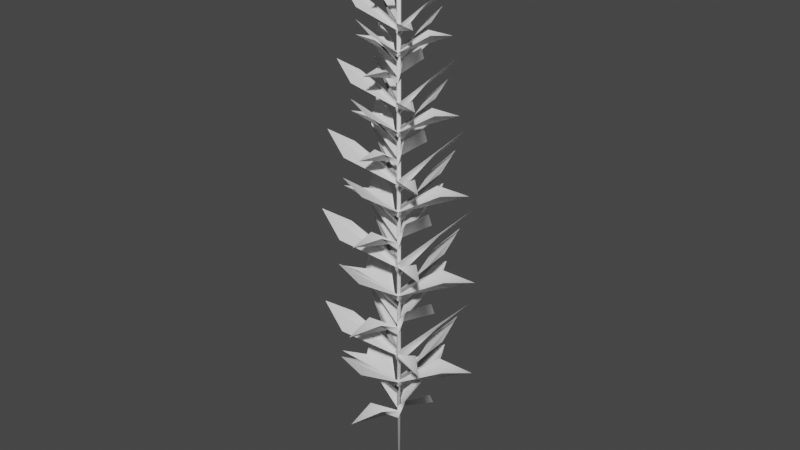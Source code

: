# Source: Corn.blend  (saved by Blender 3.4.6; exported with 4.5.12 LTS)
import bpy
from mathutils import Matrix  # noqa: F401  (used for matrix-valued properties, if any)

bpy.ops.wm.read_factory_settings(use_empty=True)
scene = bpy.context.scene
scene.name = 'Scene'

# ---- collections
col_collection = bpy.data.collections.new('Collection'); scene.collection.children.link(col_collection)

# ---- world
world_world = bpy.data.worlds.new('World'); scene.world = world_world
world_world.use_nodes = True; world_world.node_tree.nodes.clear()
_N = world_world.node_tree.nodes; _L = world_world.node_tree.links
n0 = _N.new('ShaderNodeOutputWorld'); n0.name = 'World Output'; n0.location = (300, 300)
n1 = _N.new('ShaderNodeBackground'); n1.name = 'Background'; n1.location = (10, 300)
n1.inputs[0].default_value = (0.05088, 0.05088, 0.05088, 1.0)
_L.new(n1.outputs[0], n0.inputs[0])
n0.is_active_output = True
world_world.color = (0.05088, 0.05088, 0.05088)
world_world.use_sun_shadow = False
world_world.sun_shadow_jitter_overblur = 0.0

# ---- meshes
me_plane_020 = bpy.data.meshes.new('Plane.020')
me_plane_020.from_pydata([(-1.0, -1.0, 0.3692), (0.4375, -0.6597, 0.0), (-1.0, 1.0, 0.5167), (1.0, 1.0, 0.5822), (-0.01476, 0.02421, -0.526), (-0.0002027, 0.06418, -0.3627), (-1.739, 1.052, 0.5167), (-1.0, 0.3333, 0.5167), (-0.001593, -2.98e-08, -0.2295), (-1.174, -0.3333, 0.568), (-1.625, -0.8845, 0.9809), (1.394, -1.007, -0.004224), (0.7939, -0.3333, 0.0), (0.01873, 2.98e-08, -0.7311), (1.0, 0.3333, 0.5822), (1.47, 0.9623, 1.127), (-0.01476, 0.02487, -0.526), (-0.01476, 0.0621, -0.526), (0.0, 2.98e-08, -0.7311), (-0.0002027, -0.02224, -0.3627), (-0.0002027, 0.0414, -0.3627), (0.0, 0.283, 0.0), (0.02562, -0.01644, 2.46), (0.02562, -0.01644, -25.23), (0.01435, -0.03071, 2.46), (0.01435, -0.03071, -25.23), (0.0005111, -0.0425, 2.46), (0.0005111, -0.0425, -25.23), (-0.01536, -0.05137, 2.46), (-0.01536, -0.05137, -25.23), (-0.03266, -0.05697, 2.46), (-0.03266, -0.05697, -25.23), (-0.05072, -0.05908, 2.46), (-0.05072, -0.05908, -25.23), (-0.06884, -0.05764, 2.46), (-0.06884, -0.05764, -25.23), (-0.08634, -0.05268, 2.46), (-0.08634, -0.05268, -25.23), (-0.1025, -0.04441, 2.46), (-0.1025, -0.04441, -25.23), (-0.1168, -0.03314, 2.46), (-0.1168, -0.03314, -25.23), (-0.1286, -0.0193, 2.46), (-0.1286, -0.0193, -25.23), (-0.1375, -0.003427, 2.46), (-0.1375, -0.003427, -25.23), (-0.1431, 0.01387, 2.46), (-0.1431, 0.01387, -25.23), (-0.1452, 0.03193, 2.46), (-0.1452, 0.03193, -25.23), (-0.1437, 0.05005, 2.46), (-0.1437, 0.05005, -25.23), (-0.1388, 0.06755, 2.46), (-0.1388, 0.06755, -25.23), (-0.1305, 0.08374, 2.46), (-0.1305, 0.08374, -25.23), (-0.1192, 0.09801, 2.46), (-0.1192, 0.09801, -25.23), (-0.1054, 0.1098, 2.46), (-0.1054, 0.1098, -25.23), (-0.08951, 0.1187, 2.46), (-0.08951, 0.1187, -25.23), (-0.07222, 0.1243, 2.46), (-0.07222, 0.1243, -25.23), (-0.05416, 0.1264, 2.46), (-0.05416, 0.1264, -25.23), (-0.03603, 0.1249, 2.46), (-0.03603, 0.1249, -25.23), (-0.01854, 0.12, 2.46), (-0.01854, 0.12, -25.23), (-0.002348, 0.1117, 2.46), (-0.002348, 0.1117, -25.23), (0.01192, 0.1004, 2.46), (0.01192, 0.1004, -25.23), (0.02371, 0.0866, 2.46), (0.02371, 0.0866, -25.23), (0.03258, 0.07073, 2.46), (0.03258, 0.07073, -25.23), (0.03818, 0.05343, 2.46), (0.03818, 0.05343, -25.23), (0.04029, 0.03537, 2.46), (0.04029, 0.03537, -25.23), (0.03885, 0.01724, 2.46), (0.03885, 0.01724, -25.23), (0.03389, -0.0002498, 2.46), (0.03389, -0.0002498, -25.23), (-1.875, -1.875, -14.87), (0.8201, -1.237, -15.56), (-1.875, 1.875, -14.6), (1.875, 1.875, -14.47), (-0.02767, 0.04538, -16.55), (-0.00038, 0.1203, -16.24), (-3.259, 1.973, -14.6), (-1.875, 0.6249, -14.6), (-0.002986, -5.596e-08, -16.0), (-2.202, -0.6249, -14.5), (-3.047, -1.658, -13.73), (2.613, -1.889, -15.57), (1.488, -0.6249, -15.56), (0.03512, 5.698e-08, -16.94), (1.875, 0.6249, -14.47), (2.755, 1.804, -13.45), (-0.02767, 0.04662, -16.55), (-0.02767, 0.1164, -16.55), (-1.776e-15, 5.587e-08, -16.94), (-0.00038, -0.04168, -16.24), (-0.00038, 0.07761, -16.24), (-1.687e-08, 0.5306, -15.56), (0.6804, -2.562, -11.67), (1.481, 0.08856, -12.36), (-2.562, -0.6804, -11.39), (-0.6804, 2.562, -11.27), (-0.05314, -0.001158, -13.35), (-0.1043, 0.06006, -13.04), (-3.342, -1.829, -11.39), (-1.481, -1.308, -11.39), (-0.001499, -0.002583, -12.79), (-0.5646, -2.218, -11.3), (-0.09519, -3.468, -10.52), (2.945, 1.312, -12.37), (1.287, 0.9736, -12.36), (0.01763, 0.03038, -13.73), (0.4004, 1.935, -11.27), (-0.1775, 3.288, -10.25), (-0.05421, -0.0005338, -13.35), (-0.1146, 0.03449, -13.35), (-4.832e-08, 2.804e-08, -13.73), (0.03586, -0.02125, -13.04), (-0.06732, 0.03863, -13.04), (-0.4589, 0.2663, -12.36), (-2.22, 1.45, -13.39), (-1.042, -1.057, -14.09), (1.45, 2.22, -13.12), (2.22, -1.45, -12.99), (0.03873, 0.0364, -15.07), (0.1177, 0.02508, -14.77), (1.261, 3.595, -13.12), (0.2266, 1.963, -13.12), (-0.0006134, 0.002923, -14.52), (-1.064, 2.026, -13.02), (-2.248, 2.641, -12.25), (-1.312, -2.945, -14.09), (-0.3059, -1.585, -14.09), (0.007212, -0.03437, -15.46), (0.9965, -1.706, -12.99), (2.331, -2.326, -11.97), (0.03994, 0.03666, -15.07), (0.1082, 0.05099, -15.07), (5.468e-08, 1.147e-08, -15.46), (-0.04087, -0.008188, -14.77), (0.07588, 0.01631, -14.77), (0.5193, 0.109, -14.09), (-1.875, -1.875, -19.71), (0.8201, -1.237, -20.41), (-1.875, 1.875, -19.44), (1.875, 1.875, -19.32), (-0.02767, 0.04538, -21.39), (-0.00038, 0.1203, -21.09), (-3.259, 1.973, -19.44), (-1.875, 0.6249, -19.44), (-0.002986, -5.596e-08, -20.84), (-2.202, -0.6249, -19.34), (-3.047, -1.658, -18.57), (2.613, -1.889, -20.41), (1.488, -0.6249, -20.41), (0.03512, 5.698e-08, -21.78), (1.875, 0.6249, -19.32), (2.755, 1.804, -18.29), (-0.02767, 0.04662, -21.39), (-0.02767, 0.1164, -21.39), (-1.776e-15, 5.587e-08, -21.78), (-0.00038, -0.04168, -21.09), (-0.00038, 0.07761, -21.09), (-1.687e-08, 0.5306, -20.41), (0.6804, -2.562, -16.51), (1.481, 0.08856, -17.2), (-2.562, -0.6804, -16.24), (-0.6804, 2.562, -16.11), (-0.05314, -0.001158, -18.19), (-0.1043, 0.06006, -17.88), (-3.342, -1.829, -16.24), (-1.481, -1.308, -16.24), (-0.001499, -0.002583, -17.64), (-0.5646, -2.218, -16.14), (-0.09519, -3.468, -15.37), (2.945, 1.312, -17.21), (1.287, 0.9736, -17.2), (0.01763, 0.03038, -18.58), (0.4004, 1.935, -16.11), (-0.1775, 3.288, -15.09), (-0.05421, -0.0005338, -18.19), (-0.1146, 0.03449, -18.19), (-4.832e-08, 2.804e-08, -18.58), (0.03586, -0.02125, -17.88), (-0.06732, 0.03863, -17.88), (-0.4589, 0.2663, -17.2), (-2.22, 1.45, -18.24), (-1.042, -1.057, -18.93), (1.45, 2.22, -17.96), (2.22, -1.45, -17.84), (0.03873, 0.0364, -19.91), (0.1177, 0.02508, -19.61), (1.261, 3.595, -17.96), (0.2266, 1.963, -17.96), (-0.0006134, 0.002923, -19.36), (-1.064, 2.026, -17.86), (-2.248, 2.641, -17.09), (-1.312, -2.945, -18.94), (-0.3059, -1.585, -18.93), (0.007212, -0.03437, -20.3), (0.9965, -1.706, -17.84), (2.331, -2.326, -16.82), (0.03994, 0.03666, -19.91), (0.1082, 0.05099, -19.91), (5.468e-08, 1.147e-08, -20.3), (-0.04087, -0.008188, -19.61), (0.07588, 0.01631, -19.61), (0.5193, 0.109, -18.93), (-1.679, -1.679, -10.52), (0.7344, -1.107, -11.14), (-1.679, 1.679, -10.27), (1.679, 1.679, -10.16), (-0.02478, 0.04064, -12.02), (-0.0003403, 0.1077, -11.75), (-2.919, 1.767, -10.27), (-1.679, 0.5596, -10.27), (-0.002674, -5.012e-08, -11.52), (-1.972, -0.5596, -10.18), (-2.729, -1.485, -9.491), (2.34, -1.691, -11.14), (1.333, -0.5596, -11.14), (0.03145, 5.115e-08, -12.36), (1.679, 0.5596, -10.16), (2.467, 1.615, -9.246), (-0.02478, 0.04175, -12.02), (-0.02478, 0.1042, -12.02), (-1.776e-15, 5.003e-08, -12.36), (-0.0003403, -0.03733, -11.75), (-0.0003403, 0.0695, -11.75), (-1.687e-08, 0.4751, -11.14), (0.6093, -2.294, -7.651), (1.326, 0.07931, -8.27), (-2.294, -0.6093, -7.403), (-0.6093, 2.294, -7.293), (-0.04758, -0.001037, -9.153), (-0.09336, 0.05379, -8.879), (-2.993, -1.638, -7.403), (-1.327, -1.171, -7.403), (-0.001342, -0.002313, -8.656), (-0.5056, -1.986, -7.317), (-0.08524, -3.105, -6.624), (2.637, 1.175, -8.278), (1.153, 0.8718, -8.27), (0.01579, 0.0272, -9.498), (0.3586, 1.733, -7.293), (-0.159, 2.945, -6.379), (-0.04855, -0.0004781, -9.153), (-0.1026, 0.03089, -9.153), (-4.327e-08, 2.511e-08, -9.498), (0.03211, -0.01903, -8.879), (-0.06028, 0.03459, -8.879), (-0.411, 0.2385, -8.27), (-1.988, 1.298, -9.193), (-0.933, -0.9461, -9.813), (1.298, 1.988, -8.946), (1.988, -1.298, -8.836), (0.03468, 0.0326, -10.7), (0.1054, 0.02246, -10.42), (1.13, 3.219, -8.946), (0.2029, 1.758, -8.946), (-0.0005493, 0.002617, -10.2), (-0.9525, 1.815, -8.86), (-2.014, 2.365, -8.167), (-1.175, -2.637, -9.82), (-0.2739, -1.419, -9.813), (0.006459, -0.03078, -11.04), (0.8924, -1.528, -8.836), (2.088, -2.083, -7.922), (0.03577, 0.03283, -10.7), (0.09693, 0.04566, -10.7), (4.896e-08, 1.027e-08, -11.04), (-0.0366, -0.007333, -10.42), (0.06795, 0.01461, -10.42), (0.465, 0.09757, -9.813), (-1.409, -1.409, -6.667), (0.6166, -0.9298, -7.187), (-1.409, 1.409, -6.459), (1.409, 1.409, -6.366), (-0.02081, 0.03412, -7.928), (-0.0002857, 0.09046, -7.698), (-2.451, 1.483, -6.459), (-1.409, 0.4698, -6.459), (-0.002245, -4.21e-08, -7.511), (-1.655, -0.4698, -6.387), (-2.291, -1.247, -5.805), (1.965, -1.42, -7.193), (1.119, -0.4698, -7.187), (0.02641, 4.312e-08, -8.218), (1.409, 0.4698, -6.366), (2.071, 1.356, -5.599), (-0.02081, 0.03505, -7.928), (-0.02081, 0.08752, -7.928), (-1.776e-15, 4.2e-08, -8.218), (-0.0002857, -0.03134, -7.698), (-0.0002857, 0.05835, -7.698), (-1.687e-08, 0.3989, -7.187), (0.5116, -1.926, -4.26), (1.114, 0.06659, -4.78), (-1.926, -0.5116, -4.052), (-0.5116, 1.926, -3.959), (-0.03995, -0.0008706, -5.521), (-0.07839, 0.04516, -5.291), (-2.513, -1.375, -4.052), (-1.114, -0.9832, -4.052), (-0.001127, -0.001942, -5.103), (-0.4245, -1.668, -3.979), (-0.07157, -2.607, -3.397), (2.214, 0.9865, -4.786), (0.968, 0.732, -4.78), (0.01325, 0.02284, -5.81), (0.3011, 1.455, -3.959), (-0.1335, 2.472, -3.192), (-0.04076, -0.0004014, -5.521), (-0.08614, 0.02593, -5.521), (-3.633e-08, 2.108e-08, -5.81), (0.02696, -0.01598, -5.291), (-0.05061, 0.02904, -5.291), (-0.345, 0.2002, -4.78), (-1.669, 1.09, -5.555), (-0.7834, -0.7944, -6.075), (1.09, 1.669, -5.347), (1.669, -1.09, -5.255), (0.02912, 0.02737, -6.817), (0.08848, 0.01886, -6.586), (0.9484, 2.703, -5.347), (0.1704, 1.476, -5.347), (-0.0004612, 0.002198, -6.399), (-0.7997, 1.524, -5.275), (-1.691, 1.986, -4.693), (-0.9863, -2.214, -6.081), (-0.23, -1.192, -6.075), (0.005423, -0.02584, -7.106), (0.7492, -1.283, -5.255), (1.753, -1.749, -4.487), (0.03003, 0.02756, -6.817), (0.08139, 0.03834, -6.817), (4.111e-08, 8.626e-09, -7.106), (-0.03073, -0.006156, -6.586), (0.05705, 0.01226, -6.586), (0.3904, 0.08192, -6.075), (-1.217, -1.217, -3.081), (0.5325, -0.803, -3.53), (-1.217, 1.217, -2.901), (1.217, 1.217, -2.821), (-0.01797, 0.02946, -4.17), (-0.0002467, 0.07812, -3.972), (-2.116, 1.281, -2.901), (-1.217, 0.4057, -2.901), (-0.001939, -3.627e-08, -3.809), (-1.43, -0.4057, -2.839), (-1.978, -1.077, -2.336), (1.697, -1.226, -3.535), (0.9663, -0.4057, -3.53), (0.0228, 3.627e-08, -4.42), (1.217, 0.4057, -2.821), (1.789, 1.171, -2.159), (-0.01797, 0.03027, -4.17), (-0.01797, 0.07558, -4.17), (0.0, 3.627e-08, -4.42), (-0.0002467, -0.02707, -3.972), (-0.0002467, 0.05039, -3.972), (0.0, 0.3445, -3.53), (0.4418, -1.664, -1.002), (0.9618, 0.0575, -1.451), (-1.664, -0.4418, -0.8224), (-0.4418, 1.664, -0.7426), (-0.0345, -0.0007519, -2.091), (-0.06769, 0.039, -1.893), (-2.17, -1.187, -0.8224), (-0.9618, -0.8491, -0.8224), (-0.0009733, -0.001677, -1.731), (-0.3666, -1.44, -0.7599), (-0.06181, -2.252, -0.2574), (1.912, 0.8519, -1.456), (0.8359, 0.6321, -1.451), (0.01145, 0.01972, -2.341), (0.26, 1.256, -0.7426), (-0.1153, 2.135, -0.07988), (-0.0352, -0.0003466, -2.091), (-0.07439, 0.0224, -2.091), (-3.137e-08, 1.821e-08, -2.341), (0.02329, -0.0138, -1.893), (-0.04371, 0.02508, -1.893), (-0.298, 0.1729, -1.451), (-1.441, 0.9413, -2.121), (-0.6765, -0.686, -2.57), (0.9413, 1.441, -1.941), (1.441, -0.9413, -1.861), (0.02515, 0.02364, -3.21), (0.07641, 0.01628, -3.011), (0.819, 2.334, -1.941), (0.1471, 1.275, -1.941), (-0.0003983, 0.001898, -2.849), (-0.6906, 1.316, -1.879), (-1.46, 1.715, -1.376), (-0.8517, -1.912, -2.575), (-0.1986, -1.029, -2.57), (0.004683, -0.02232, -3.46), (0.647, -1.108, -1.861), (1.514, -1.51, -1.199), (0.02594, 0.0238, -3.21), (0.07028, 0.03311, -3.21), (3.55e-08, 7.449e-09, -3.46), (-0.02654, -0.005317, -3.011), (0.04927, 0.01059, -3.011), (0.3372, 0.07075, -2.57), (0.363, -1.367, 2.077), (0.7902, 0.04724, 1.708), (-1.367, -0.363, 2.225), (-0.363, 1.367, 2.29), (-0.02835, -0.0006177, 1.182), (-0.05562, 0.03204, 1.345), (-1.783, -0.9756, 2.225), (-0.7902, -0.6976, 2.225), (-0.0007996, -0.001378, 1.478), (-0.3012, -1.183, 2.276), (-0.05078, -1.85, 2.689), (1.571, 0.6999, 1.704), (0.6868, 0.5194, 1.708), (0.009403, 0.0162, 0.9768), (0.2136, 1.032, 2.29), (-0.09472, 1.754, 2.835), (-0.02892, -0.0002848, 1.182), (-0.06112, 0.0184, 1.182), (-2.578e-08, 1.496e-08, 0.9768), (0.01913, -0.01134, 1.345), (-0.03591, 0.02061, 1.345), (-0.2448, 0.1421, 1.708), (-1.184, 0.7733, 1.158), (-0.5558, -0.5636, 0.7889), (0.7733, 1.184, 1.306), (1.184, -0.7733, 1.371), (0.02066, 0.01942, 0.2629), (0.06277, 0.01338, 0.4262), (0.6729, 1.918, 1.306), (0.1209, 1.047, 1.306), (-0.0003272, 0.001559, 0.5594), (-0.5674, 1.081, 1.357), (-1.199, 1.409, 1.77), (-0.6998, -1.571, 0.7846), (-0.1632, -0.8454, 0.7889), (0.003847, -0.01834, 0.05777), (0.5316, -0.9102, 1.371), (1.244, -1.241, 1.916), (0.02131, 0.01955, 0.2629), (0.05774, 0.0272, 0.2629), (2.917e-08, 6.12e-09, 0.05777), (-0.0218, -0.004368, 0.4262), (0.04048, 0.008701, 0.4262), (0.277, 0.05813, 0.7889)], [], [(20, 15, 3, 5), (6, 20, 5, 2), (0, 4, 16, 10), (10, 16, 17, 9), (9, 17, 18, 8), (8, 18, 19, 7), (7, 19, 20, 6), (4, 1, 11, 16), (16, 11, 12, 17), (17, 12, 13, 18), (18, 13, 14, 19), (19, 14, 15, 20), (22, 23, 25, 24), (24, 25, 27, 26), (26, 27, 29, 28), (28, 29, 31, 30), (30, 31, 33, 32), (32, 33, 35, 34), (34, 35, 37, 36), (36, 37, 39, 38), (38, 39, 41, 40), (40, 41, 43, 42), (42, 43, 45, 44), (44, 45, 47, 46), (46, 47, 49, 48), (48, 49, 51, 50), (50, 51, 53, 52), (52, 53, 55, 54), (54, 55, 57, 56), (56, 57, 59, 58), (58, 59, 61, 60), (60, 61, 63, 62), (62, 63, 65, 64), (64, 65, 67, 66), (66, 67, 69, 68), (68, 69, 71, 70), (70, 71, 73, 72), (72, 73, 75, 74), (74, 75, 77, 76), (76, 77, 79, 78), (78, 79, 81, 80), (80, 81, 83, 82), (25, 23, 85, 83, 81, 79, 77, 75, 73, 71, 69, 67, 65, 63, 61, 59, 57, 55, 53, 51, 49, 47, 45, 43, 41, 39, 37, 35, 33, 31, 29, 27), (82, 83, 85, 84), (84, 85, 23, 22), (22, 24, 26, 28, 30, 32, 34, 36, 38, 40, 42, 44, 46, 48, 50, 52, 54, 56, 58, 60, 62, 64, 66, 68, 70, 72, 74, 76, 78, 80, 82, 84), (106, 101, 89, 91), (92, 106, 91, 88), (86, 90, 102, 96), (96, 102, 103, 95), (95, 103, 104, 94), (94, 104, 105, 93), (93, 105, 106, 92), (90, 87, 97, 102), (102, 97, 98, 103), (103, 98, 99, 104), (104, 99, 100, 105), (105, 100, 101, 106), (128, 123, 111, 113), (114, 128, 113, 110), (108, 112, 124, 118), (118, 124, 125, 117), (117, 125, 126, 116), (116, 126, 127, 115), (115, 127, 128, 114), (112, 109, 119, 124), (124, 119, 120, 125), (125, 120, 121, 126), (126, 121, 122, 127), (127, 122, 123, 128), (150, 145, 133, 135), (136, 150, 135, 132), (130, 134, 146, 140), (140, 146, 147, 139), (139, 147, 148, 138), (138, 148, 149, 137), (137, 149, 150, 136), (134, 131, 141, 146), (146, 141, 142, 147), (147, 142, 143, 148), (148, 143, 144, 149), (149, 144, 145, 150), (172, 167, 155, 157), (158, 172, 157, 154), (152, 156, 168, 162), (162, 168, 169, 161), (161, 169, 170, 160), (160, 170, 171, 159), (159, 171, 172, 158), (156, 153, 163, 168), (168, 163, 164, 169), (169, 164, 165, 170), (170, 165, 166, 171), (171, 166, 167, 172), (194, 189, 177, 179), (180, 194, 179, 176), (174, 178, 190, 184), (184, 190, 191, 183), (183, 191, 192, 182), (182, 192, 193, 181), (181, 193, 194, 180), (178, 175, 185, 190), (190, 185, 186, 191), (191, 186, 187, 192), (192, 187, 188, 193), (193, 188, 189, 194), (216, 211, 199, 201), (202, 216, 201, 198), (196, 200, 212, 206), (206, 212, 213, 205), (205, 213, 214, 204), (204, 214, 215, 203), (203, 215, 216, 202), (200, 197, 207, 212), (212, 207, 208, 213), (213, 208, 209, 214), (214, 209, 210, 215), (215, 210, 211, 216), (238, 233, 221, 223), (224, 238, 223, 220), (218, 222, 234, 228), (228, 234, 235, 227), (227, 235, 236, 226), (226, 236, 237, 225), (225, 237, 238, 224), (222, 219, 229, 234), (234, 229, 230, 235), (235, 230, 231, 236), (236, 231, 232, 237), (237, 232, 233, 238), (260, 255, 243, 245), (246, 260, 245, 242), (240, 244, 256, 250), (250, 256, 257, 249), (249, 257, 258, 248), (248, 258, 259, 247), (247, 259, 260, 246), (244, 241, 251, 256), (256, 251, 252, 257), (257, 252, 253, 258), (258, 253, 254, 259), (259, 254, 255, 260), (282, 277, 265, 267), (268, 282, 267, 264), (262, 266, 278, 272), (272, 278, 279, 271), (271, 279, 280, 270), (270, 280, 281, 269), (269, 281, 282, 268), (266, 263, 273, 278), (278, 273, 274, 279), (279, 274, 275, 280), (280, 275, 276, 281), (281, 276, 277, 282), (304, 299, 287, 289), (290, 304, 289, 286), (284, 288, 300, 294), (294, 300, 301, 293), (293, 301, 302, 292), (292, 302, 303, 291), (291, 303, 304, 290), (288, 285, 295, 300), (300, 295, 296, 301), (301, 296, 297, 302), (302, 297, 298, 303), (303, 298, 299, 304), (326, 321, 309, 311), (312, 326, 311, 308), (306, 310, 322, 316), (316, 322, 323, 315), (315, 323, 324, 314), (314, 324, 325, 313), (313, 325, 326, 312), (310, 307, 317, 322), (322, 317, 318, 323), (323, 318, 319, 324), (324, 319, 320, 325), (325, 320, 321, 326), (348, 343, 331, 333), (334, 348, 333, 330), (328, 332, 344, 338), (338, 344, 345, 337), (337, 345, 346, 336), (336, 346, 347, 335), (335, 347, 348, 334), (332, 329, 339, 344), (344, 339, 340, 345), (345, 340, 341, 346), (346, 341, 342, 347), (347, 342, 343, 348), (370, 365, 353, 355), (356, 370, 355, 352), (350, 354, 366, 360), (360, 366, 367, 359), (359, 367, 368, 358), (358, 368, 369, 357), (357, 369, 370, 356), (354, 351, 361, 366), (366, 361, 362, 367), (367, 362, 363, 368), (368, 363, 364, 369), (369, 364, 365, 370), (392, 387, 375, 377), (378, 392, 377, 374), (372, 376, 388, 382), (382, 388, 389, 381), (381, 389, 390, 380), (380, 390, 391, 379), (379, 391, 392, 378), (376, 373, 383, 388), (388, 383, 384, 389), (389, 384, 385, 390), (390, 385, 386, 391), (391, 386, 387, 392), (414, 409, 397, 399), (400, 414, 399, 396), (394, 398, 410, 404), (404, 410, 411, 403), (403, 411, 412, 402), (402, 412, 413, 401), (401, 413, 414, 400), (398, 395, 405, 410), (410, 405, 406, 411), (411, 406, 407, 412), (412, 407, 408, 413), (413, 408, 409, 414), (436, 431, 419, 421), (422, 436, 421, 418), (416, 420, 432, 426), (426, 432, 433, 425), (425, 433, 434, 424), (424, 434, 435, 423), (423, 435, 436, 422), (420, 417, 427, 432), (432, 427, 428, 433), (433, 428, 429, 434), (434, 429, 430, 435), (435, 430, 431, 436), (458, 453, 441, 443), (444, 458, 443, 440), (438, 442, 454, 448), (448, 454, 455, 447), (447, 455, 456, 446), (446, 456, 457, 445), (445, 457, 458, 444), (442, 439, 449, 454), (454, 449, 450, 455), (455, 450, 451, 456), (456, 451, 452, 457), (457, 452, 453, 458)])
me_plane_020.polygons.foreach_set('use_smooth', [True] * 250)
_uv = me_plane_020.uv_layers.new(name='UVMap')
_uv.uv.foreach_set('vector', [0.5, 0.8333, 1.0, 0.8333, 1.0, 1.0, 0.5, 1.0, 0.0, 0.8333, 0.5, 0.8333, 0.5, 1.0, 0.0, 1.0, 0.0, 0.0, 0.5, 0.0, 0.5, 0.1667, 0.0, 0.1667, 0.0, 0.1667, 0.5, 0.1667, 0.5, 0.3333, 0.0, 0.3333, 0.0, 0.3333, 0.5, 0.3333, 0.5, 0.5, 0.0, 0.5, 0.0, 0.5, 0.5, 0.5, 0.5, 0.6667, 0.0, 0.6667, 0.0, 0.6667, 0.5, 0.6667, 0.5, 0.8333, 0.0, 0.8333, 0.5, 0.0, 1.0, 0.0, 1.0, 0.1667, 0.5, 0.1667, 0.5, 0.1667, 1.0, 0.1667, 1.0, 0.3333, 0.5, 0.3333, 0.5, 0.3333, 1.0, 0.3333, 1.0, 0.5, 0.5, 0.5, 0.5, 0.5, 1.0, 0.5, 1.0, 0.6667, 0.5, 0.6667, 0.5, 0.6667, 1.0, 0.6667, 1.0, 0.8333, 0.5, 0.8333, 1.0, 0.5, 1.0, 1.0, 0.9688, 1.0, 0.9688, 0.5, 0.9688, 0.5, 0.9688, 1.0, 0.9375, 1.0, 0.9375, 0.5, 0.9375, 0.5, 0.9375, 1.0, 0.9062, 1.0, 0.9062, 0.5, 0.9062, 0.5, 0.9062, 1.0, 0.875, 1.0, 0.875, 0.5, 0.875, 0.5, 0.875, 1.0, 0.8438, 1.0, 0.8438, 0.5, 0.8438, 0.5, 0.8438, 1.0, 0.8125, 1.0, 0.8125, 0.5, 0.8125, 0.5, 0.8125, 1.0, 0.7812, 1.0, 0.7812, 0.5, 0.7812, 0.5, 0.7812, 1.0, 0.75, 1.0, 0.75, 0.5, 0.75, 0.5, 0.75, 1.0, 0.7188, 1.0, 0.7188, 0.5, 0.7188, 0.5, 0.7188, 1.0, 0.6875, 1.0, 0.6875, 0.5, 0.6875, 0.5, 0.6875, 1.0, 0.6562, 1.0, 0.6562, 0.5, 0.6562, 0.5, 0.6562, 1.0, 0.625, 1.0, 0.625, 0.5, 0.625, 0.5, 0.625, 1.0, 0.5938, 1.0, 0.5938, 0.5, 0.5938, 0.5, 0.5938, 1.0, 0.5625, 1.0, 0.5625, 0.5, 0.5625, 0.5, 0.5625, 1.0, 0.5312, 1.0, 0.5312, 0.5, 0.5312, 0.5, 0.5312, 1.0, 0.5, 1.0, 0.5, 0.5, 0.5, 0.5, 0.5, 1.0, 0.4688, 1.0, 0.4688, 0.5, 0.4688, 0.5, 0.4688, 1.0, 0.4375, 1.0, 0.4375, 0.5, 0.4375, 0.5, 0.4375, 1.0, 0.4062, 1.0, 0.4062, 0.5, 0.4062, 0.5, 0.4062, 1.0, 0.375, 1.0, 0.375, 0.5, 0.375, 0.5, 0.375, 1.0, 0.3438, 1.0, 0.3438, 0.5, 0.3438, 0.5, 0.3438, 1.0, 0.3125, 1.0, 0.3125, 0.5, 0.3125, 0.5, 0.3125, 1.0, 0.2812, 1.0, 0.2812, 0.5, 0.2812, 0.5, 0.2812, 1.0, 0.25, 1.0, 0.25, 0.5, 0.25, 0.5, 0.25, 1.0, 0.2188, 1.0, 0.2188, 0.5, 0.2188, 0.5, 0.2188, 1.0, 0.1875, 1.0, 0.1875, 0.5, 0.1875, 0.5, 0.1875, 1.0, 0.1562, 1.0, 0.1562, 0.5, 0.1562, 0.5, 0.1562, 1.0, 0.125, 1.0, 0.125, 0.5, 0.125, 0.5, 0.125, 1.0, 0.09375, 1.0, 0.09375, 0.5, 0.09375, 0.5, 0.09375, 1.0, 0.0625, 1.0, 0.0625, 0.5, 0.2968, 0.4854, 0.25, 0.49, 0.2032, 0.4854, 0.1582, 0.4717, 0.1167, 0.4496, 0.08029, 0.4197, 0.05045, 0.3833, 0.02827, 0.3418, 0.01461, 0.2968, 0.01, 0.25, 0.01461, 0.2032, 0.02827, 0.1582, 0.05045, 0.1167, 0.08029, 0.08029, 0.1167, 0.05045, 0.1582, 0.02827, 0.2032, 0.01461, 0.25, 0.01, 0.2968, 0.01461, 0.3418, 0.02827, 0.3833, 0.05045, 0.4197, 0.08029, 0.4496, 0.1167, 0.4717, 0.1582, 0.4854, 0.2032, 0.49, 0.25, 0.4854, 0.2968, 0.4717, 0.3418, 0.4496, 0.3833, 0.4197, 0.4197, 0.3833, 0.4496, 0.3418, 0.4717, 0.0625, 0.5, 0.0625, 1.0, 0.03125, 1.0, 0.03125, 0.5, 0.03125, 0.5, 0.03125, 1.0, 0.0, 1.0, 0.0, 0.5, 0.75, 0.49, 0.7968, 0.4854, 0.8418, 0.4717, 0.8833, 0.4496, 0.9197, 0.4197, 0.9496, 0.3833, 0.9717, 0.3418, 0.9854, 0.2968, 0.99, 0.25, 0.9854, 0.2032, 0.9717, 0.1582, 0.9496, 0.1167, 0.9197, 0.08029, 0.8833, 0.05045, 0.8418, 0.02827, 0.7968, 0.01461, 0.75, 0.01, 0.7032, 0.01461, 0.6582, 0.02827, 0.6167, 0.05045, 0.5803, 0.08029, 0.5504, 0.1167, 0.5283, 0.1582, 0.5146, 0.2032, 0.51, 0.25, 0.5146, 0.2968, 0.5283, 0.3418, 0.5504, 0.3833, 0.5803, 0.4197, 0.6167, 0.4496, 0.6582, 0.4717, 0.7032, 0.4854, 0.5, 0.8333, 1.0, 0.8333, 1.0, 1.0, 0.5, 1.0, 0.0, 0.8333, 0.5, 0.8333, 0.5, 1.0, 0.0, 1.0, 0.0, 0.0, 0.5, 0.0, 0.5, 0.1667, 0.0, 0.1667, 0.0, 0.1667, 0.5, 0.1667, 0.5, 0.3333, 0.0, 0.3333, 0.0, 0.3333, 0.5, 0.3333, 0.5, 0.5, 0.0, 0.5, 0.0, 0.5, 0.5, 0.5, 0.5, 0.6667, 0.0, 0.6667, 0.0, 0.6667, 0.5, 0.6667, 0.5, 0.8333, 0.0, 0.8333, 0.5, 0.0, 1.0, 0.0, 1.0, 0.1667, 0.5, 0.1667, 0.5, 0.1667, 1.0, 0.1667, 1.0, 0.3333, 0.5, 0.3333, 0.5, 0.3333, 1.0, 0.3333, 1.0, 0.5, 0.5, 0.5, 0.5, 0.5, 1.0, 0.5, 1.0, 0.6667, 0.5, 0.6667, 0.5, 0.6667, 1.0, 0.6667, 1.0, 0.8333, 0.5, 0.8333, 0.5, 0.8333, 1.0, 0.8333, 1.0, 1.0, 0.5, 1.0, 0.0, 0.8333, 0.5, 0.8333, 0.5, 1.0, 0.0, 1.0, 0.0, 0.0, 0.5, 0.0, 0.5, 0.1667, 0.0, 0.1667, 0.0, 0.1667, 0.5, 0.1667, 0.5, 0.3333, 0.0, 0.3333, 0.0, 0.3333, 0.5, 0.3333, 0.5, 0.5, 0.0, 0.5, 0.0, 0.5, 0.5, 0.5, 0.5, 0.6667, 0.0, 0.6667, 0.0, 0.6667, 0.5, 0.6667, 0.5, 0.8333, 0.0, 0.8333, 0.5, 0.0, 1.0, 0.0, 1.0, 0.1667, 0.5, 0.1667, 0.5, 0.1667, 1.0, 0.1667, 1.0, 0.3333, 0.5, 0.3333, 0.5, 0.3333, 1.0, 0.3333, 1.0, 0.5, 0.5, 0.5, 0.5, 0.5, 1.0, 0.5, 1.0, 0.6667, 0.5, 0.6667, 0.5, 0.6667, 1.0, 0.6667, 1.0, 0.8333, 0.5, 0.8333, 0.5, 0.8333, 1.0, 0.8333, 1.0, 1.0, 0.5, 1.0, 0.0, 0.8333, 0.5, 0.8333, 0.5, 1.0, 0.0, 1.0, 0.0, 0.0, 0.5, 0.0, 0.5, 0.1667, 0.0, 0.1667, 0.0, 0.1667, 0.5, 0.1667, 0.5, 0.3333, 0.0, 0.3333, 0.0, 0.3333, 0.5, 0.3333, 0.5, 0.5, 0.0, 0.5, 0.0, 0.5, 0.5, 0.5, 0.5, 0.6667, 0.0, 0.6667, 0.0, 0.6667, 0.5, 0.6667, 0.5, 0.8333, 0.0, 0.8333, 0.5, 0.0, 1.0, 0.0, 1.0, 0.1667, 0.5, 0.1667, 0.5, 0.1667, 1.0, 0.1667, 1.0, 0.3333, 0.5, 0.3333, 0.5, 0.3333, 1.0, 0.3333, 1.0, 0.5, 0.5, 0.5, 0.5, 0.5, 1.0, 0.5, 1.0, 0.6667, 0.5, 0.6667, 0.5, 0.6667, 1.0, 0.6667, 1.0, 0.8333, 0.5, 0.8333, 0.5, 0.8333, 1.0, 0.8333, 1.0, 1.0, 0.5, 1.0, 0.0, 0.8333, 0.5, 0.8333, 0.5, 1.0, 0.0, 1.0, 0.0, 0.0, 0.5, 0.0, 0.5, 0.1667, 0.0, 0.1667, 0.0, 0.1667, 0.5, 0.1667, 0.5, 0.3333, 0.0, 0.3333, 0.0, 0.3333, 0.5, 0.3333, 0.5, 0.5, 0.0, 0.5, 0.0, 0.5, 0.5, 0.5, 0.5, 0.6667, 0.0, 0.6667, 0.0, 0.6667, 0.5, 0.6667, 0.5, 0.8333, 0.0, 0.8333, 0.5, 0.0, 1.0, 0.0, 1.0, 0.1667, 0.5, 0.1667, 0.5, 0.1667, 1.0, 0.1667, 1.0, 0.3333, 0.5, 0.3333, 0.5, 0.3333, 1.0, 0.3333, 1.0, 0.5, 0.5, 0.5, 0.5, 0.5, 1.0, 0.5, 1.0, 0.6667, 0.5, 0.6667, 0.5, 0.6667, 1.0, 0.6667, 1.0, 0.8333, 0.5, 0.8333, 0.5, 0.8333, 1.0, 0.8333, 1.0, 1.0, 0.5, 1.0, 0.0, 0.8333, 0.5, 0.8333, 0.5, 1.0, 0.0, 1.0, 0.0, 0.0, 0.5, 0.0, 0.5, 0.1667, 0.0, 0.1667, 0.0, 0.1667, 0.5, 0.1667, 0.5, 0.3333, 0.0, 0.3333, 0.0, 0.3333, 0.5, 0.3333, 0.5, 0.5, 0.0, 0.5, 0.0, 0.5, 0.5, 0.5, 0.5, 0.6667, 0.0, 0.6667, 0.0, 0.6667, 0.5, 0.6667, 0.5, 0.8333, 0.0, 0.8333, 0.5, 0.0, 1.0, 0.0, 1.0, 0.1667, 0.5, 0.1667, 0.5, 0.1667, 1.0, 0.1667, 1.0, 0.3333, 0.5, 0.3333, 0.5, 0.3333, 1.0, 0.3333, 1.0, 0.5, 0.5, 0.5, 0.5, 0.5, 1.0, 0.5, 1.0, 0.6667, 0.5, 0.6667, 0.5, 0.6667, 1.0, 0.6667, 1.0, 0.8333, 0.5, 0.8333, 0.5, 0.8333, 1.0, 0.8333, 1.0, 1.0, 0.5, 1.0, 0.0, 0.8333, 0.5, 0.8333, 0.5, 1.0, 0.0, 1.0, 0.0, 0.0, 0.5, 0.0, 0.5, 0.1667, 0.0, 0.1667, 0.0, 0.1667, 0.5, 0.1667, 0.5, 0.3333, 0.0, 0.3333, 0.0, 0.3333, 0.5, 0.3333, 0.5, 0.5, 0.0, 0.5, 0.0, 0.5, 0.5, 0.5, 0.5, 0.6667, 0.0, 0.6667, 0.0, 0.6667, 0.5, 0.6667, 0.5, 0.8333, 0.0, 0.8333, 0.5, 0.0, 1.0, 0.0, 1.0, 0.1667, 0.5, 0.1667, 0.5, 0.1667, 1.0, 0.1667, 1.0, 0.3333, 0.5, 0.3333, 0.5, 0.3333, 1.0, 0.3333, 1.0, 0.5, 0.5, 0.5, 0.5, 0.5, 1.0, 0.5, 1.0, 0.6667, 0.5, 0.6667, 0.5, 0.6667, 1.0, 0.6667, 1.0, 0.8333, 0.5, 0.8333, 0.5, 0.8333, 1.0, 0.8333, 1.0, 1.0, 0.5, 1.0, 0.0, 0.8333, 0.5, 0.8333, 0.5, 1.0, 0.0, 1.0, 0.0, 0.0, 0.5, 0.0, 0.5, 0.1667, 0.0, 0.1667, 0.0, 0.1667, 0.5, 0.1667, 0.5, 0.3333, 0.0, 0.3333, 0.0, 0.3333, 0.5, 0.3333, 0.5, 0.5, 0.0, 0.5, 0.0, 0.5, 0.5, 0.5, 0.5, 0.6667, 0.0, 0.6667, 0.0, 0.6667, 0.5, 0.6667, 0.5, 0.8333, 0.0, 0.8333, 0.5, 0.0, 1.0, 0.0, 1.0, 0.1667, 0.5, 0.1667, 0.5, 0.1667, 1.0, 0.1667, 1.0, 0.3333, 0.5, 0.3333, 0.5, 0.3333, 1.0, 0.3333, 1.0, 0.5, 0.5, 0.5, 0.5, 0.5, 1.0, 0.5, 1.0, 0.6667, 0.5, 0.6667, 0.5, 0.6667, 1.0, 0.6667, 1.0, 0.8333, 0.5, 0.8333, 0.5, 0.8333, 1.0, 0.8333, 1.0, 1.0, 0.5, 1.0, 0.0, 0.8333, 0.5, 0.8333, 0.5, 1.0, 0.0, 1.0, 0.0, 0.0, 0.5, 0.0, 0.5, 0.1667, 0.0, 0.1667, 0.0, 0.1667, 0.5, 0.1667, 0.5, 0.3333, 0.0, 0.3333, 0.0, 0.3333, 0.5, 0.3333, 0.5, 0.5, 0.0, 0.5, 0.0, 0.5, 0.5, 0.5, 0.5, 0.6667, 0.0, 0.6667, 0.0, 0.6667, 0.5, 0.6667, 0.5, 0.8333, 0.0, 0.8333, 0.5, 0.0, 1.0, 0.0, 1.0, 0.1667, 0.5, 0.1667, 0.5, 0.1667, 1.0, 0.1667, 1.0, 0.3333, 0.5, 0.3333, 0.5, 0.3333, 1.0, 0.3333, 1.0, 0.5, 0.5, 0.5, 0.5, 0.5, 1.0, 0.5, 1.0, 0.6667, 0.5, 0.6667, 0.5, 0.6667, 1.0, 0.6667, 1.0, 0.8333, 0.5, 0.8333, 0.5, 0.8333, 1.0, 0.8333, 1.0, 1.0, 0.5, 1.0, 0.0, 0.8333, 0.5, 0.8333, 0.5, 1.0, 0.0, 1.0, 0.0, 0.0, 0.5, 0.0, 0.5, 0.1667, 0.0, 0.1667, 0.0, 0.1667, 0.5, 0.1667, 0.5, 0.3333, 0.0, 0.3333, 0.0, 0.3333, 0.5, 0.3333, 0.5, 0.5, 0.0, 0.5, 0.0, 0.5, 0.5, 0.5, 0.5, 0.6667, 0.0, 0.6667, 0.0, 0.6667, 0.5, 0.6667, 0.5, 0.8333, 0.0, 0.8333, 0.5, 0.0, 1.0, 0.0, 1.0, 0.1667, 0.5, 0.1667, 0.5, 0.1667, 1.0, 0.1667, 1.0, 0.3333, 0.5, 0.3333, 0.5, 0.3333, 1.0, 0.3333, 1.0, 0.5, 0.5, 0.5, 0.5, 0.5, 1.0, 0.5, 1.0, 0.6667, 0.5, 0.6667, 0.5, 0.6667, 1.0, 0.6667, 1.0, 0.8333, 0.5, 0.8333, 0.5, 0.8333, 1.0, 0.8333, 1.0, 1.0, 0.5, 1.0, 0.0, 0.8333, 0.5, 0.8333, 0.5, 1.0, 0.0, 1.0, 0.0, 0.0, 0.5, 0.0, 0.5, 0.1667, 0.0, 0.1667, 0.0, 0.1667, 0.5, 0.1667, 0.5, 0.3333, 0.0, 0.3333, 0.0, 0.3333, 0.5, 0.3333, 0.5, 0.5, 0.0, 0.5, 0.0, 0.5, 0.5, 0.5, 0.5, 0.6667, 0.0, 0.6667, 0.0, 0.6667, 0.5, 0.6667, 0.5, 0.8333, 0.0, 0.8333, 0.5, 0.0, 1.0, 0.0, 1.0, 0.1667, 0.5, 0.1667, 0.5, 0.1667, 1.0, 0.1667, 1.0, 0.3333, 0.5, 0.3333, 0.5, 0.3333, 1.0, 0.3333, 1.0, 0.5, 0.5, 0.5, 0.5, 0.5, 1.0, 0.5, 1.0, 0.6667, 0.5, 0.6667, 0.5, 0.6667, 1.0, 0.6667, 1.0, 0.8333, 0.5, 0.8333, 0.5, 0.8333, 1.0, 0.8333, 1.0, 1.0, 0.5, 1.0, 0.0, 0.8333, 0.5, 0.8333, 0.5, 1.0, 0.0, 1.0, 0.0, 0.0, 0.5, 0.0, 0.5, 0.1667, 0.0, 0.1667, 0.0, 0.1667, 0.5, 0.1667, 0.5, 0.3333, 0.0, 0.3333, 0.0, 0.3333, 0.5, 0.3333, 0.5, 0.5, 0.0, 0.5, 0.0, 0.5, 0.5, 0.5, 0.5, 0.6667, 0.0, 0.6667, 0.0, 0.6667, 0.5, 0.6667, 0.5, 0.8333, 0.0, 0.8333, 0.5, 0.0, 1.0, 0.0, 1.0, 0.1667, 0.5, 0.1667, 0.5, 0.1667, 1.0, 0.1667, 1.0, 0.3333, 0.5, 0.3333, 0.5, 0.3333, 1.0, 0.3333, 1.0, 0.5, 0.5, 0.5, 0.5, 0.5, 1.0, 0.5, 1.0, 0.6667, 0.5, 0.6667, 0.5, 0.6667, 1.0, 0.6667, 1.0, 0.8333, 0.5, 0.8333, 0.5, 0.8333, 1.0, 0.8333, 1.0, 1.0, 0.5, 1.0, 0.0, 0.8333, 0.5, 0.8333, 0.5, 1.0, 0.0, 1.0, 0.0, 0.0, 0.5, 0.0, 0.5, 0.1667, 0.0, 0.1667, 0.0, 0.1667, 0.5, 0.1667, 0.5, 0.3333, 0.0, 0.3333, 0.0, 0.3333, 0.5, 0.3333, 0.5, 0.5, 0.0, 0.5, 0.0, 0.5, 0.5, 0.5, 0.5, 0.6667, 0.0, 0.6667, 0.0, 0.6667, 0.5, 0.6667, 0.5, 0.8333, 0.0, 0.8333, 0.5, 0.0, 1.0, 0.0, 1.0, 0.1667, 0.5, 0.1667, 0.5, 0.1667, 1.0, 0.1667, 1.0, 0.3333, 0.5, 0.3333, 0.5, 0.3333, 1.0, 0.3333, 1.0, 0.5, 0.5, 0.5, 0.5, 0.5, 1.0, 0.5, 1.0, 0.6667, 0.5, 0.6667, 0.5, 0.6667, 1.0, 0.6667, 1.0, 0.8333, 0.5, 0.8333, 0.5, 0.8333, 1.0, 0.8333, 1.0, 1.0, 0.5, 1.0, 0.0, 0.8333, 0.5, 0.8333, 0.5, 1.0, 0.0, 1.0, 0.0, 0.0, 0.5, 0.0, 0.5, 0.1667, 0.0, 0.1667, 0.0, 0.1667, 0.5, 0.1667, 0.5, 0.3333, 0.0, 0.3333, 0.0, 0.3333, 0.5, 0.3333, 0.5, 0.5, 0.0, 0.5, 0.0, 0.5, 0.5, 0.5, 0.5, 0.6667, 0.0, 0.6667, 0.0, 0.6667, 0.5, 0.6667, 0.5, 0.8333, 0.0, 0.8333, 0.5, 0.0, 1.0, 0.0, 1.0, 0.1667, 0.5, 0.1667, 0.5, 0.1667, 1.0, 0.1667, 1.0, 0.3333, 0.5, 0.3333, 0.5, 0.3333, 1.0, 0.3333, 1.0, 0.5, 0.5, 0.5, 0.5, 0.5, 1.0, 0.5, 1.0, 0.6667, 0.5, 0.6667, 0.5, 0.6667, 1.0, 0.6667, 1.0, 0.8333, 0.5, 0.8333, 0.5, 0.8333, 1.0, 0.8333, 1.0, 1.0, 0.5, 1.0, 0.0, 0.8333, 0.5, 0.8333, 0.5, 1.0, 0.0, 1.0, 0.0, 0.0, 0.5, 0.0, 0.5, 0.1667, 0.0, 0.1667, 0.0, 0.1667, 0.5, 0.1667, 0.5, 0.3333, 0.0, 0.3333, 0.0, 0.3333, 0.5, 0.3333, 0.5, 0.5, 0.0, 0.5, 0.0, 0.5, 0.5, 0.5, 0.5, 0.6667, 0.0, 0.6667, 0.0, 0.6667, 0.5, 0.6667, 0.5, 0.8333, 0.0, 0.8333, 0.5, 0.0, 1.0, 0.0, 1.0, 0.1667, 0.5, 0.1667, 0.5, 0.1667, 1.0, 0.1667, 1.0, 0.3333, 0.5, 0.3333, 0.5, 0.3333, 1.0, 0.3333, 1.0, 0.5, 0.5, 0.5, 0.5, 0.5, 1.0, 0.5, 1.0, 0.6667, 0.5, 0.6667, 0.5, 0.6667, 1.0, 0.6667, 1.0, 0.8333, 0.5, 0.8333, 0.5, 0.8333, 1.0, 0.8333, 1.0, 1.0, 0.5, 1.0, 0.0, 0.8333, 0.5, 0.8333, 0.5, 1.0, 0.0, 1.0, 0.0, 0.0, 0.5, 0.0, 0.5, 0.1667, 0.0, 0.1667, 0.0, 0.1667, 0.5, 0.1667, 0.5, 0.3333, 0.0, 0.3333, 0.0, 0.3333, 0.5, 0.3333, 0.5, 0.5, 0.0, 0.5, 0.0, 0.5, 0.5, 0.5, 0.5, 0.6667, 0.0, 0.6667, 0.0, 0.6667, 0.5, 0.6667, 0.5, 0.8333, 0.0, 0.8333, 0.5, 0.0, 1.0, 0.0, 1.0, 0.1667, 0.5, 0.1667, 0.5, 0.1667, 1.0, 0.1667, 1.0, 0.3333, 0.5, 0.3333, 0.5, 0.3333, 1.0, 0.3333, 1.0, 0.5, 0.5, 0.5, 0.5, 0.5, 1.0, 0.5, 1.0, 0.6667, 0.5, 0.6667, 0.5, 0.6667, 1.0, 0.6667, 1.0, 0.8333, 0.5, 0.8333, 0.5, 0.8333, 1.0, 0.8333, 1.0, 1.0, 0.5, 1.0, 0.0, 0.8333, 0.5, 0.8333, 0.5, 1.0, 0.0, 1.0, 0.0, 0.0, 0.5, 0.0, 0.5, 0.1667, 0.0, 0.1667, 0.0, 0.1667, 0.5, 0.1667, 0.5, 0.3333, 0.0, 0.3333, 0.0, 0.3333, 0.5, 0.3333, 0.5, 0.5, 0.0, 0.5, 0.0, 0.5, 0.5, 0.5, 0.5, 0.6667, 0.0, 0.6667, 0.0, 0.6667, 0.5, 0.6667, 0.5, 0.8333, 0.0, 0.8333, 0.5, 0.0, 1.0, 0.0, 1.0, 0.1667, 0.5, 0.1667, 0.5, 0.1667, 1.0, 0.1667, 1.0, 0.3333, 0.5, 0.3333, 0.5, 0.3333, 1.0, 0.3333, 1.0, 0.5, 0.5, 0.5, 0.5, 0.5, 1.0, 0.5, 1.0, 0.6667, 0.5, 0.6667, 0.5, 0.6667, 1.0, 0.6667, 1.0, 0.8333, 0.5, 0.8333, 0.5, 0.8333, 1.0, 0.8333, 1.0, 1.0, 0.5, 1.0, 0.0, 0.8333, 0.5, 0.8333, 0.5, 1.0, 0.0, 1.0, 0.0, 0.0, 0.5, 0.0, 0.5, 0.1667, 0.0, 0.1667, 0.0, 0.1667, 0.5, 0.1667, 0.5, 0.3333, 0.0, 0.3333, 0.0, 0.3333, 0.5, 0.3333, 0.5, 0.5, 0.0, 0.5, 0.0, 0.5, 0.5, 0.5, 0.5, 0.6667, 0.0, 0.6667, 0.0, 0.6667, 0.5, 0.6667, 0.5, 0.8333, 0.0, 0.8333, 0.5, 0.0, 1.0, 0.0, 1.0, 0.1667, 0.5, 0.1667, 0.5, 0.1667, 1.0, 0.1667, 1.0, 0.3333, 0.5, 0.3333, 0.5, 0.3333, 1.0, 0.3333, 1.0, 0.5, 0.5, 0.5, 0.5, 0.5, 1.0, 0.5, 1.0, 0.6667, 0.5, 0.6667, 0.5, 0.6667, 1.0, 0.6667, 1.0, 0.8333, 0.5, 0.8333])
me_plane_020.update()

# ---- objects
ob_plane_016 = bpy.data.objects.new('Plane.016', me_plane_020)

# ---- transforms, parenting, visibility, modifiers, constraints
ob_plane_016.location = (0.0, 0.0, 9.12)
ob_plane_016.rotation_euler = (0.0, -0.0, -1.0)
ob_plane_016.scale = (0.5335, 0.5335, 0.5335)

# ---- collection membership
col_collection.objects.link(ob_plane_016)

# ---- scene / render settings (as saved in the file)
scene.frame_start = 1; scene.frame_end = 250; scene.frame_set(1)
scene.render.engine = 'BLENDER_EEVEE_NEXT'
scene.cycles.sampling_pattern = 'TABULATED_SOBOL'
scene.cycles.use_light_tree = False
scene.view_settings.view_transform = 'Filmic'
bpy.context.view_layer.update()

# ---- added for rendering (the .blend has no active camera and no usable light): camera, sun
cam_auto = bpy.data.cameras.new('AutoCamera')
cam_auto.lens = 50.0
cam_auto.sensor_width = 36.0
cam_auto.clip_end = 1000.0
ob_auto_camera = bpy.data.objects.new('AutoCamera', cam_auto)
scene.collection.objects.link(ob_auto_camera)
ob_auto_camera.location = (15.2445, -18.2203, 15.3665)
ob_auto_camera.rotation_euler = (1.09748, -7.21219e-08, 0.694738)
scene.camera = ob_auto_camera
light_auto_sun = bpy.data.lights.new('AutoSun', 'SUN')
light_auto_sun.energy = 3.0
light_auto_sun.angle = 0.0523599
ob_auto_sun = bpy.data.objects.new('AutoSun', light_auto_sun)
scene.collection.objects.link(ob_auto_sun)
ob_auto_sun.rotation_euler = (0.872665, 0.174533, 0.523599)
bpy.context.view_layer.update()
